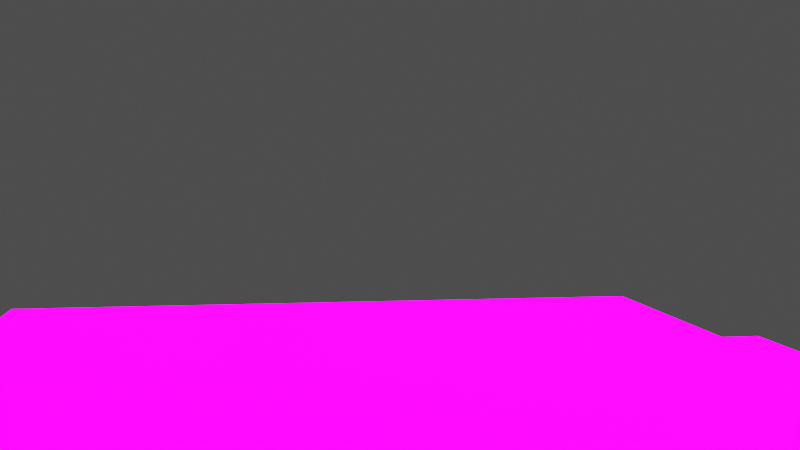 # Source: RY_PlayerRigBlend2.blend  (saved by Blender 4.3.34; exported with 4.5.12 LTS)
import bpy
from mathutils import Matrix  # noqa: F401  (used for matrix-valued properties, if any)

bpy.ops.wm.read_factory_settings(use_empty=True)
scene = bpy.context.scene
scene.name = 'Scene'

# ---- collections
col_new_stuff = bpy.data.collections.new('new stuff'); scene.collection.children.link(col_new_stuff)
col_old = bpy.data.collections.new('old'); scene.collection.children.link(col_old)

# ---- images (referenced by path relative to the original .blend; pixels are not part of the script)
import os
ASSET_DIR = os.environ.get("B2B_ASSET_DIR", "")  # directory of the original .blend (textures are referenced by path, not embedded)
HERE = os.path.dirname(os.path.abspath(__file__))  # packed textures are extracted next to this script under _unpacked/

def load_image(name, relpath, width, height, colorspace="sRGB"):
    """Load a texture the original file referenced (path relative to the .blend, or extracted next to this script)."""
    p = next((c for c in (os.path.join(HERE, relpath), os.path.join(ASSET_DIR, relpath)) if relpath and os.path.exists(c)), "")
    if p:
        img = bpy.data.images.load(p, check_existing=True)
        img.name = name
    else:  # same state as the original file: an image datablock whose file is absent (Cycles renders it pink)
        img = bpy.data.images.new(name, width, height)
        img.source = "FILE"
        img.filepath = "//" + (relpath or name)
    img.colorspace_settings.name = colorspace
    return img
img_city_exr_001 = load_image('city.exr.001', 'city.exr', 1024, 1024, 'Linear Rec.709')
img_courtyard_exr_001 = load_image('courtyard.exr.001', 'courtyard.exr', 1024, 1024, 'Linear Rec.709')
img_forest_exr_001 = load_image('forest.exr.001', 'forest.exr', 1024, 1024, 'Linear Rec.709')
img_interior_exr_001 = load_image('interior.exr.001', 'interior.exr', 1024, 1024, 'Linear Rec.709')
img_night_exr_001 = load_image('night.exr.001', 'night.exr', 1024, 1024, 'Linear Rec.709')
img_studio_exr_001 = load_image('studio.exr.001', 'studio.exr', 1024, 1024, 'Linear Rec.709')
img_sunrise_exr_001 = load_image('sunrise.exr.001', 'sunrise.exr', 1024, 1024, 'Linear Rec.709')
img_sunset_exr_001 = load_image('sunset.exr.001', 'sunset.exr', 1024, 1024, 'Linear Rec.709')
img_xavier_arm_png = load_image('Xavier-arm.png', 'Xavier-arm.png', 1024, 1024, 'sRGB')
img_xavier_body_png = load_image('Xavier-body.png', 'Xavier-body.png', 1024, 1024, 'sRGB')
img_xavier_head_png = load_image('Xavier-head.png', 'Xavier-head.png', 1024, 1024, 'sRGB')
img_blueryan_arm_png = load_image('blueRyan-arm.png', 'blueRyan-arm.png', 1024, 1024, 'sRGB')
img_blueryan_body_png = load_image('blueRyan-body.png', 'blueRyan-body.png', 1024, 1024, 'sRGB')
img_blueryan_head_png = load_image('blueRyan-head.png', 'blueRyan-head.png', 1024, 1024, 'sRGB')
img_cameron_arm_png = load_image('Cameron-arm.png', 'Cameron-arm.png', 1024, 1024, 'sRGB')
img_cameron_body_png = load_image('Cameron-body.png', 'Cameron-body.png', 1024, 1024, 'sRGB')
img_cameron_head_png = load_image('Cameron-head.png', 'Cameron-head.png', 1024, 1024, 'sRGB')
img_cameron_leg_left_png = load_image('Cameron-leg-left.png', 'Cameron-leg-left.png', 1024, 1024, 'sRGB')
img_cameron_leg_right_png = load_image('Cameron-leg-right.png', 'Cameron-leg-right.png', 1024, 1024, 'sRGB')
img_edgar_arm_png = load_image('edgar-arm.png', 'edgar-arm.png', 1024, 1024, 'sRGB')
img_edgar_body_png = load_image('edgar-body.png', 'edgar-body.png', 1024, 1024, 'sRGB')
img_edgar_head_png = load_image('edgar-head.png', 'edgar-head.png', 1024, 1024, 'sRGB')
img_jonathan_arm_png = load_image('Jonathan-arm.png', 'Jonathan-arm.png', 1024, 1024, 'sRGB')
img_jonathan_body_png = load_image('Jonathan-body.png', 'Jonathan-body.png', 1024, 1024, 'sRGB')
img_jonathan_head_png = load_image('Jonathan-head.png', 'Jonathan-head.png', 1024, 1024, 'sRGB')
img_luke_arm_png = load_image('Luke-arm.png', 'Luke-arm.png', 1024, 1024, 'sRGB')
img_luke_body_png = load_image('Luke-body.png', 'Luke-body.png', 1024, 1024, 'sRGB')
img_luke_head_png = load_image('Luke-head.png', 'Luke-head.png', 1024, 1024, 'sRGB')
img_redryan_arm_png = load_image('RedRyan-arm.png', 'RedRyan-arm.png', 1024, 1024, 'sRGB')
img_redryan_body_png = load_image('RedRyan-body.png', 'RedRyan-body.png', 1024, 1024, 'sRGB')
img_redryan_head_png = load_image('RedRyan-head.png', 'RedRyan-head.png', 1024, 1024, 'sRGB')
img_redryan_hand_png = load_image('RedRyan-Hand.png', 'RedRyan-Hand.png', 1024, 1024, 'sRGB')

# ---- materials (node trees are filled in below, after node groups)
mat_player_arm = bpy.data.materials.new('Player_Arm')
mat_player_body = bpy.data.materials.new('Player_Body')
mat_player_head = bpy.data.materials.new('Player_Head')
mat_blueryan_arm = bpy.data.materials.new('blueRyan-arm')
mat_blueryan_body = bpy.data.materials.new('blueRyan-body')
mat_blueryan_head = bpy.data.materials.new('blueRyan-head')
mat_cameron_arm = bpy.data.materials.new('Cameron-arm')
mat_cameron_body = bpy.data.materials.new('Cameron-body')
mat_cameron_head = bpy.data.materials.new('Cameron-head')
mat_cameron_leg_left = bpy.data.materials.new('Cameron-leg-left')
mat_cameron_leg_right = bpy.data.materials.new('Cameron-leg-right')
mat_edgar_arm = bpy.data.materials.new('edgar-arm')
mat_edgar_body = bpy.data.materials.new('edgar-body')
mat_edgar_head = bpy.data.materials.new('edgar-head')
mat_jonathan_arm = bpy.data.materials.new('Jonathan-arm')
mat_jonathan_body = bpy.data.materials.new('Jonathan-body')
mat_jonathan_head = bpy.data.materials.new('Jonathan-head')
mat_luke_arm = bpy.data.materials.new('Luke-arm')
mat_luke_body = bpy.data.materials.new('Luke-body')
mat_luke_head = bpy.data.materials.new('Luke-head')
mat_redryan_arm = bpy.data.materials.new('RedRyan-arm')
mat_redryan_body = bpy.data.materials.new('RedRyan-body')
mat_redryan_head = bpy.data.materials.new('RedRyan-head')
mat_arm = bpy.data.materials.new('arm')
mat_face = bpy.data.materials.new('face')
mat_torso = bpy.data.materials.new('torso')

# ---- node groups
ng_changeworldshader = bpy.data.node_groups.new('ChangeWorldShader', 'ShaderNodeTree')
_s = ng_changeworldshader.interface.new_socket(name='Background', in_out='OUTPUT', socket_type='NodeSocketShader')
_s = ng_changeworldshader.interface.new_socket(name='TextureSwapLvls', in_out='INPUT', socket_type='NodeSocketVector')
_s.min_value = 0.0
_s.max_value = 1.0
_s = ng_changeworldshader.interface.new_socket(name='Vector', in_out='INPUT', socket_type='NodeSocketVector')
_s.hide_value = True
_s = ng_changeworldshader.interface.new_socket(name='UseEnvironment', in_out='INPUT', socket_type='NodeSocketFloat')
_s.subtype = 'FACTOR'
_s.min_value = 0.0
_s.max_value = 1.1
_s = ng_changeworldshader.interface.new_socket(name='BackgroundColour', in_out='INPUT', socket_type='NodeSocketColor')
_s = ng_changeworldshader.interface.new_socket(name='Strength', in_out='INPUT', socket_type='NodeSocketFloat')
_s.default_value = 1.0
_s.min_value = 0.0
_s.max_value = 1e+06
_s = ng_changeworldshader.interface.new_socket(name='UseDiffuse', in_out='INPUT', socket_type='NodeSocketFloat')
_s.default_value = 1.0
_s.min_value = 0.0
_s.max_value = 1.0
_N = ng_changeworldshader.nodes; _L = ng_changeworldshader.links
n0 = _N.new('ShaderNodeTexEnvironment'); n0.name = 'Environment Texture.008'; n0.location = (-400, 440)
n0.hide = True
n0.image = img_city_exr_001
n1 = _N.new('ShaderNodeTexEnvironment'); n1.name = 'Environment Texture.009'; n1.location = (-400, 400)
n1.hide = True
n1.image = img_courtyard_exr_001
n2 = _N.new('ShaderNodeTexEnvironment'); n2.name = 'Environment Texture.010'; n2.location = (-400, 360)
n2.hide = True
n2.image = img_forest_exr_001
n3 = _N.new('ShaderNodeTexEnvironment'); n3.name = 'Environment Texture.011'; n3.location = (-400, 320)
n3.hide = True
n3.image = img_interior_exr_001
n4 = _N.new('ShaderNodeTexEnvironment'); n4.name = 'Environment Texture.012'; n4.location = (-400, 280)
n4.hide = True
n4.image = img_night_exr_001
n5 = _N.new('ShaderNodeTexEnvironment'); n5.name = 'Environment Texture.013'; n5.location = (-400, 240)
n5.hide = True
n5.image = img_studio_exr_001
n6 = _N.new('ShaderNodeTexEnvironment'); n6.name = 'Environment Texture.014'; n6.location = (-400, 200)
n6.hide = True
n6.image = img_sunrise_exr_001
n7 = _N.new('ShaderNodeTexEnvironment'); n7.name = 'Environment Texture.015'; n7.location = (-400, 160)
n7.hide = True
n7.image = img_sunset_exr_001
n8 = _N.new('NodeGroupInput'); n8.name = 'Group Input'; n8.location = (-720, 380)
n9 = _N.new('ShaderNodeBackground'); n9.name = 'Background.008'; n9.location = (1000, 300)
n10 = _N.new('NodeReroute'); n10.name = 'Reroute'; n10.location = (-400, 80)
n10.width = 10
n10.socket_idname = 'NodeSocketFloat'
n11 = _N.new('NodeReroute'); n11.name = 'Reroute.004'; n11.location = (360, 80)
n11.width = 10
n11.socket_idname = 'NodeSocketFloat'
n12 = _N.new('NodeReroute'); n12.name = 'Reroute.010'; n12.location = (-480, 280)
n12.width = 10
n12.socket_idname = 'NodeSocketVector'
n13 = _N.new('ShaderNodeMix'); n13.name = 'Mix'; n13.location = (-20, 420)
n13.hide = True
n13.data_type = 'RGBA'
n14 = _N.new('ShaderNodeMix'); n14.name = 'Mix.001'; n14.location = (-20, 340)
n14.hide = True
n14.data_type = 'RGBA'
n15 = _N.new('ShaderNodeMix'); n15.name = 'Mix.002'; n15.location = (220, 380)
n15.hide = True
n15.data_type = 'RGBA'
n16 = _N.new('ShaderNodeMix'); n16.name = 'Mix.004'; n16.location = (-20, 180)
n16.hide = True
n16.data_type = 'RGBA'
n17 = _N.new('ShaderNodeMix'); n17.name = 'Mix.005'; n17.location = (220, 220)
n17.hide = True
n17.data_type = 'RGBA'
n18 = _N.new('ShaderNodeMix'); n18.name = 'Mix.006'; n18.location = (420, 300)
n18.hide = True
n18.data_type = 'RGBA'
n19 = _N.new('ShaderNodeMix'); n19.name = 'Mix.003'; n19.location = (-20, 260)
n19.hide = True
n19.data_type = 'RGBA'
n20 = _N.new('NodeGroupOutput'); n20.name = 'Group Output'; n20.location = (1180, 300)
n21 = _N.new('NodeReroute'); n21.name = 'Reroute.018'; n21.location = (120, 480)
n21.width = 10
n21.socket_idname = 'NodeSocketFloat'
n22 = _N.new('NodeReroute'); n22.name = 'Reroute.021'; n22.location = (360, 500)
n22.width = 10
n22.socket_idname = 'NodeSocketFloat'
n23 = _N.new('NodeReroute'); n23.name = 'Reroute.022'; n23.location = (-160, 460)
n23.width = 10
n23.socket_idname = 'NodeSocketFloat'
n24 = _N.new('NodeReroute'); n24.name = 'Reroute.025'; n24.location = (160, 300)
n24.width = 10
n24.socket_idname = 'NodeSocketFloat'
n25 = _N.new('NodeReroute'); n25.name = 'Reroute.026'; n25.location = (-100, 300)
n25.width = 10
n25.socket_idname = 'NodeSocketFloat'
n26 = _N.new('NodeReroute'); n26.name = 'Reroute.005'; n26.location = (-400, 100)
n26.width = 10
n27 = _N.new('NodeReroute'); n27.name = 'Reroute.014'; n27.location = (360, 100)
n27.width = 10
n28 = _N.new('ShaderNodeMath'); n28.name = 'Math'; n28.location = (440, 260)
n28.hide = True
n28.operation = 'GREATER_THAN'
n28.inputs[1].default_value = 1.0
n29 = _N.new('NodeReroute'); n29.name = 'Reroute.016'; n29.location = (-400, 120)
n29.width = 10
n29.socket_idname = 'NodeSocketFloatFactor'
n30 = _N.new('NodeReroute'); n30.name = 'Reroute.017'; n30.location = (360, 120)
n30.width = 10
n30.socket_idname = 'NodeSocketFloatFactor'
n31 = _N.new('ShaderNodeMix'); n31.name = 'Mix.008'; n31.location = (820, 260)
n31.label = 'useHDRIorRGB'
n31.hide = True
n31.data_type = 'RGBA'
n32 = _N.new('ShaderNodeLightPath'); n32.name = 'Light Path.001'; n32.location = (440, 220)
n32.hide = True
n33 = _N.new('ShaderNodeMix'); n33.name = 'Mix.009'; n33.location = (640, 220)
n33.hide = True
n33.data_type = 'RGBA'
n34 = _N.new('ShaderNodeSeparateXYZ'); n34.name = 'Separate XYZ'; n34.location = (-400, 500)
n34.hide = True
_L.new(n12.outputs[0], n0.inputs[0])
_L.new(n12.outputs[0], n2.inputs[0])
_L.new(n12.outputs[0], n4.inputs[0])
_L.new(n12.outputs[0], n5.inputs[0])
_L.new(n12.outputs[0], n6.inputs[0])
_L.new(n12.outputs[0], n7.inputs[0])
_L.new(n10.outputs[0], n11.inputs[0])
_L.new(n8.outputs[4], n10.inputs[0])
_L.new(n8.outputs[1], n12.inputs[0])
_L.new(n12.outputs[0], n1.inputs[0])
_L.new(n12.outputs[0], n3.inputs[0])
_L.new(n9.outputs[0], n20.inputs[0])
_L.new(n0.outputs[0], n13.inputs[6])
_L.new(n1.outputs[0], n13.inputs[7])
_L.new(n2.outputs[0], n14.inputs[6])
_L.new(n3.outputs[0], n14.inputs[7])
_L.new(n4.outputs[0], n19.inputs[6])
_L.new(n5.outputs[0], n19.inputs[7])
_L.new(n6.outputs[0], n16.inputs[6])
_L.new(n7.outputs[0], n16.inputs[7])
_L.new(n13.outputs[2], n15.inputs[6])
_L.new(n14.outputs[2], n15.inputs[7])
_L.new(n19.outputs[2], n17.inputs[6])
_L.new(n16.outputs[2], n17.inputs[7])
_L.new(n15.outputs[2], n18.inputs[6])
_L.new(n17.outputs[2], n18.inputs[7])
_L.new(n22.outputs[0], n18.inputs[0])
_L.new(n21.outputs[0], n24.inputs[0])
_L.new(n23.outputs[0], n25.inputs[0])
_L.new(n25.outputs[0], n13.inputs[0])
_L.new(n25.outputs[0], n14.inputs[0])
_L.new(n25.outputs[0], n19.inputs[0])
_L.new(n25.outputs[0], n16.inputs[0])
_L.new(n24.outputs[0], n15.inputs[0])
_L.new(n24.outputs[0], n17.inputs[0])
_L.new(n8.outputs[3], n26.inputs[0])
_L.new(n26.outputs[0], n27.inputs[0])
_L.new(n8.outputs[2], n29.inputs[0])
_L.new(n30.outputs[0], n28.inputs[0])
_L.new(n29.outputs[0], n30.inputs[0])
_L.new(n28.outputs[0], n31.inputs[0])
_L.new(n18.outputs[2], n31.inputs[6])
_L.new(n32.outputs[0], n33.inputs[0])
_L.new(n33.outputs[2], n31.inputs[7])
_L.new(n31.outputs[2], n9.inputs[0])
_L.new(n11.outputs[0], n9.inputs[1])
_L.new(n18.outputs[2], n33.inputs[6])
_L.new(n27.outputs[0], n33.inputs[7])
_L.new(n34.outputs[2], n23.inputs[0])
_L.new(n34.outputs[1], n21.inputs[0])
_L.new(n34.outputs[0], n22.inputs[0])
_L.new(n8.outputs[0], n34.inputs[0])
n20.is_active_output = True

# ---- material node trees
mat_player_arm.use_nodes = True; mat_player_arm.node_tree.nodes.clear()
_N = mat_player_arm.node_tree.nodes; _L = mat_player_arm.node_tree.links
n0 = _N.new('ShaderNodeOutputMaterial'); n0.name = 'Material Output'; n0.location = (300, 300)
n1 = _N.new('ShaderNodeTexImage'); n1.name = 'Image Texture'; n1.location = (-200, 300)
n1.image = img_xavier_arm_png
n1.interpolation = 'Closest'
n1.extension = 'CLIP'
n2 = _N.new('ShaderNodeBsdfPrincipled'); n2.name = 'Principled BSDF'; n2.location = (0, 300)
_L.new(n1.outputs[0], n2.inputs[0])
_L.new(n1.outputs[1], n2.inputs[4])
_L.new(n2.outputs[0], n0.inputs[0])
n0.is_active_output = True
mat_player_body.use_nodes = True; mat_player_body.node_tree.nodes.clear()
_N = mat_player_body.node_tree.nodes; _L = mat_player_body.node_tree.links
n0 = _N.new('ShaderNodeOutputMaterial'); n0.name = 'Material Output'; n0.location = (300, 300)
n1 = _N.new('ShaderNodeTexImage'); n1.name = 'Image Texture'; n1.location = (-200, 300)
n1.image = img_xavier_body_png
n1.interpolation = 'Closest'
n1.extension = 'CLIP'
n2 = _N.new('ShaderNodeBsdfPrincipled'); n2.name = 'Principled BSDF'; n2.location = (0, 300)
_L.new(n1.outputs[0], n2.inputs[0])
_L.new(n1.outputs[1], n2.inputs[4])
_L.new(n2.outputs[0], n0.inputs[0])
n0.is_active_output = True
mat_player_head.use_nodes = True; mat_player_head.node_tree.nodes.clear()
_N = mat_player_head.node_tree.nodes; _L = mat_player_head.node_tree.links
n0 = _N.new('ShaderNodeOutputMaterial'); n0.name = 'Material Output'; n0.location = (323, 300)
n1 = _N.new('ShaderNodeTexImage'); n1.name = 'Image Texture'; n1.location = (-200, 300)
n1.image = img_xavier_head_png
n1.interpolation = 'Closest'
n1.extension = 'CLIP'
n2 = _N.new('ShaderNodeBsdfPrincipled'); n2.name = 'Principled BSDF'; n2.location = (0, 300)
_L.new(n1.outputs[0], n2.inputs[0])
_L.new(n1.outputs[1], n2.inputs[4])
_L.new(n2.outputs[0], n0.inputs[0])
n0.is_active_output = True
mat_blueryan_arm.use_nodes = True; mat_blueryan_arm.node_tree.nodes.clear()
_N = mat_blueryan_arm.node_tree.nodes; _L = mat_blueryan_arm.node_tree.links
n0 = _N.new('ShaderNodeOutputMaterial'); n0.name = 'Material Output'; n0.location = (323, 300)
n1 = _N.new('ShaderNodeTexImage'); n1.name = 'Image Texture'; n1.location = (-257, 300)
n1.image = img_blueryan_arm_png
n1.interpolation = 'Closest'
n1.extension = 'CLIP'
n2 = _N.new('ShaderNodeBsdfPrincipled'); n2.name = 'Principled BSDF'; n2.location = (33, 300)
_L.new(n1.outputs[0], n2.inputs[0])
_L.new(n1.outputs[1], n2.inputs[4])
_L.new(n2.outputs[0], n0.inputs[0])
n0.is_active_output = True
mat_blueryan_body.use_nodes = True; mat_blueryan_body.node_tree.nodes.clear()
_N = mat_blueryan_body.node_tree.nodes; _L = mat_blueryan_body.node_tree.links
n0 = _N.new('ShaderNodeOutputMaterial'); n0.name = 'Material Output'; n0.location = (300, 300)
n1 = _N.new('ShaderNodeTexImage'); n1.name = 'Image Texture'; n1.location = (-200, 300)
n1.image = img_blueryan_body_png
n1.interpolation = 'Closest'
n1.extension = 'CLIP'
n2 = _N.new('ShaderNodeBsdfPrincipled'); n2.name = 'Principled BSDF'; n2.location = (0, 300)
_L.new(n1.outputs[0], n2.inputs[0])
_L.new(n1.outputs[1], n2.inputs[4])
_L.new(n2.outputs[0], n0.inputs[0])
n0.is_active_output = True
mat_blueryan_head.use_nodes = True; mat_blueryan_head.node_tree.nodes.clear()
_N = mat_blueryan_head.node_tree.nodes; _L = mat_blueryan_head.node_tree.links
n0 = _N.new('ShaderNodeOutputMaterial'); n0.name = 'Material Output'; n0.location = (323, 300)
n1 = _N.new('ShaderNodeTexImage'); n1.name = 'Image Texture'; n1.location = (-200, 300)
n1.image = img_blueryan_head_png
n1.interpolation = 'Closest'
n1.extension = 'CLIP'
n2 = _N.new('ShaderNodeBsdfPrincipled'); n2.name = 'Principled BSDF'; n2.location = (0, 300)
_L.new(n1.outputs[0], n2.inputs[0])
_L.new(n1.outputs[1], n2.inputs[4])
_L.new(n2.outputs[0], n0.inputs[0])
n0.is_active_output = True
mat_cameron_arm.use_nodes = True; mat_cameron_arm.node_tree.nodes.clear()
_N = mat_cameron_arm.node_tree.nodes; _L = mat_cameron_arm.node_tree.links
n0 = _N.new('ShaderNodeOutputMaterial'); n0.name = 'Material Output'; n0.location = (300, 300)
n1 = _N.new('ShaderNodeTexImage'); n1.name = 'Image Texture'; n1.location = (-200, 300)
n1.image = img_cameron_arm_png
n1.interpolation = 'Closest'
n1.extension = 'CLIP'
n2 = _N.new('ShaderNodeBsdfPrincipled'); n2.name = 'Principled BSDF'; n2.location = (0, 300)
_L.new(n1.outputs[0], n2.inputs[0])
_L.new(n1.outputs[1], n2.inputs[4])
_L.new(n2.outputs[0], n0.inputs[0])
n0.is_active_output = True
mat_cameron_body.use_nodes = True; mat_cameron_body.node_tree.nodes.clear()
_N = mat_cameron_body.node_tree.nodes; _L = mat_cameron_body.node_tree.links
n0 = _N.new('ShaderNodeOutputMaterial'); n0.name = 'Material Output'; n0.location = (323, 300)
n1 = _N.new('ShaderNodeTexImage'); n1.name = 'Image Texture'; n1.location = (-257, 300)
n1.image = img_cameron_body_png
n1.interpolation = 'Closest'
n1.extension = 'CLIP'
n2 = _N.new('ShaderNodeBsdfPrincipled'); n2.name = 'Principled BSDF'; n2.location = (33, 300)
_L.new(n1.outputs[0], n2.inputs[0])
_L.new(n1.outputs[1], n2.inputs[4])
_L.new(n2.outputs[0], n0.inputs[0])
n0.is_active_output = True
mat_cameron_head.use_nodes = True; mat_cameron_head.node_tree.nodes.clear()
_N = mat_cameron_head.node_tree.nodes; _L = mat_cameron_head.node_tree.links
n0 = _N.new('ShaderNodeOutputMaterial'); n0.name = 'Material Output'; n0.location = (300, 300)
n1 = _N.new('ShaderNodeTexImage'); n1.name = 'Image Texture'; n1.location = (-200, 300)
n1.image = img_cameron_head_png
n1.interpolation = 'Closest'
n1.extension = 'CLIP'
n2 = _N.new('ShaderNodeBsdfPrincipled'); n2.name = 'Principled BSDF'; n2.location = (0, 300)
_L.new(n1.outputs[0], n2.inputs[0])
_L.new(n1.outputs[1], n2.inputs[4])
_L.new(n2.outputs[0], n0.inputs[0])
n0.is_active_output = True
mat_cameron_leg_left.use_nodes = True; mat_cameron_leg_left.node_tree.nodes.clear()
_N = mat_cameron_leg_left.node_tree.nodes; _L = mat_cameron_leg_left.node_tree.links
n0 = _N.new('ShaderNodeOutputMaterial'); n0.name = 'Material Output'; n0.location = (300, 300)
n1 = _N.new('ShaderNodeTexImage'); n1.name = 'Image Texture'; n1.location = (-200, 300)
n1.image = img_cameron_leg_left_png
n1.interpolation = 'Closest'
n1.extension = 'CLIP'
n2 = _N.new('ShaderNodeBsdfPrincipled'); n2.name = 'Principled BSDF'; n2.location = (0, 300)
_L.new(n1.outputs[0], n2.inputs[0])
_L.new(n1.outputs[1], n2.inputs[4])
_L.new(n2.outputs[0], n0.inputs[0])
n0.is_active_output = True
mat_cameron_leg_right.use_nodes = True; mat_cameron_leg_right.node_tree.nodes.clear()
_N = mat_cameron_leg_right.node_tree.nodes; _L = mat_cameron_leg_right.node_tree.links
n0 = _N.new('ShaderNodeOutputMaterial'); n0.name = 'Material Output'; n0.location = (300, 300)
n1 = _N.new('ShaderNodeTexImage'); n1.name = 'Image Texture'; n1.location = (-200, 300)
n1.image = img_cameron_leg_right_png
n1.interpolation = 'Closest'
n1.extension = 'CLIP'
n2 = _N.new('ShaderNodeBsdfPrincipled'); n2.name = 'Principled BSDF'; n2.location = (0, 300)
_L.new(n1.outputs[0], n2.inputs[0])
_L.new(n1.outputs[1], n2.inputs[4])
_L.new(n2.outputs[0], n0.inputs[0])
n0.is_active_output = True
mat_edgar_arm.use_nodes = True; mat_edgar_arm.node_tree.nodes.clear()
_N = mat_edgar_arm.node_tree.nodes; _L = mat_edgar_arm.node_tree.links
n0 = _N.new('ShaderNodeOutputMaterial'); n0.name = 'Material Output'; n0.location = (300, 300)
n1 = _N.new('ShaderNodeTexImage'); n1.name = 'Image Texture'; n1.location = (-200, 300)
n1.image = img_edgar_arm_png
n1.interpolation = 'Closest'
n1.extension = 'CLIP'
n2 = _N.new('ShaderNodeBsdfPrincipled'); n2.name = 'Principled BSDF'; n2.location = (0, 300)
_L.new(n1.outputs[0], n2.inputs[0])
_L.new(n1.outputs[1], n2.inputs[4])
_L.new(n2.outputs[0], n0.inputs[0])
n0.is_active_output = True
mat_edgar_body.use_nodes = True; mat_edgar_body.node_tree.nodes.clear()
_N = mat_edgar_body.node_tree.nodes; _L = mat_edgar_body.node_tree.links
n0 = _N.new('ShaderNodeOutputMaterial'); n0.name = 'Material Output'; n0.location = (300, 300)
n1 = _N.new('ShaderNodeTexImage'); n1.name = 'Image Texture'; n1.location = (-200, 300)
n1.image = img_edgar_body_png
n1.interpolation = 'Closest'
n1.extension = 'CLIP'
n2 = _N.new('ShaderNodeBsdfPrincipled'); n2.name = 'Principled BSDF'; n2.location = (0, 300)
_L.new(n1.outputs[0], n2.inputs[0])
_L.new(n1.outputs[1], n2.inputs[4])
_L.new(n2.outputs[0], n0.inputs[0])
n0.is_active_output = True
mat_edgar_head.use_nodes = True; mat_edgar_head.node_tree.nodes.clear()
_N = mat_edgar_head.node_tree.nodes; _L = mat_edgar_head.node_tree.links
n0 = _N.new('ShaderNodeOutputMaterial'); n0.name = 'Material Output'; n0.location = (263, 300)
n1 = _N.new('ShaderNodeTexImage'); n1.name = 'Image Texture'; n1.location = (-200, 300)
n1.image = img_edgar_head_png
n1.interpolation = 'Closest'
n1.extension = 'CLIP'
n2 = _N.new('ShaderNodeBsdfPrincipled'); n2.name = 'Principled BSDF'; n2.location = (0, 300)
_L.new(n1.outputs[0], n2.inputs[0])
_L.new(n1.outputs[1], n2.inputs[4])
_L.new(n2.outputs[0], n0.inputs[0])
n0.is_active_output = True
mat_jonathan_arm.use_nodes = True; mat_jonathan_arm.node_tree.nodes.clear()
_N = mat_jonathan_arm.node_tree.nodes; _L = mat_jonathan_arm.node_tree.links
n0 = _N.new('ShaderNodeOutputMaterial'); n0.name = 'Material Output'; n0.location = (300, 300)
n1 = _N.new('ShaderNodeTexImage'); n1.name = 'Image Texture'; n1.location = (-200, 300)
n1.image = img_jonathan_arm_png
n1.interpolation = 'Closest'
n1.extension = 'CLIP'
n2 = _N.new('ShaderNodeBsdfPrincipled'); n2.name = 'Principled BSDF'; n2.location = (0, 300)
_L.new(n1.outputs[0], n2.inputs[0])
_L.new(n1.outputs[1], n2.inputs[4])
_L.new(n2.outputs[0], n0.inputs[0])
n0.is_active_output = True
mat_jonathan_body.use_nodes = True; mat_jonathan_body.node_tree.nodes.clear()
_N = mat_jonathan_body.node_tree.nodes; _L = mat_jonathan_body.node_tree.links
n0 = _N.new('ShaderNodeOutputMaterial'); n0.name = 'Material Output'; n0.location = (300, 300)
n1 = _N.new('ShaderNodeTexImage'); n1.name = 'Image Texture'; n1.location = (-200, 300)
n1.image = img_jonathan_body_png
n1.interpolation = 'Closest'
n1.extension = 'CLIP'
n2 = _N.new('ShaderNodeBsdfPrincipled'); n2.name = 'Principled BSDF'; n2.location = (0, 300)
_L.new(n1.outputs[0], n2.inputs[0])
_L.new(n1.outputs[1], n2.inputs[4])
_L.new(n2.outputs[0], n0.inputs[0])
n0.is_active_output = True
mat_jonathan_head.use_nodes = True; mat_jonathan_head.node_tree.nodes.clear()
_N = mat_jonathan_head.node_tree.nodes; _L = mat_jonathan_head.node_tree.links
n0 = _N.new('ShaderNodeOutputMaterial'); n0.name = 'Material Output'; n0.location = (323, 300)
n1 = _N.new('ShaderNodeTexImage'); n1.name = 'Image Texture'; n1.location = (-200, 300)
n1.image = img_jonathan_head_png
n1.interpolation = 'Closest'
n1.extension = 'CLIP'
n2 = _N.new('ShaderNodeBsdfPrincipled'); n2.name = 'Principled BSDF'; n2.location = (0, 300)
_L.new(n1.outputs[0], n2.inputs[0])
_L.new(n1.outputs[1], n2.inputs[4])
_L.new(n2.outputs[0], n0.inputs[0])
n0.is_active_output = True
mat_luke_arm.use_nodes = True; mat_luke_arm.node_tree.nodes.clear()
_N = mat_luke_arm.node_tree.nodes; _L = mat_luke_arm.node_tree.links
n0 = _N.new('ShaderNodeOutputMaterial'); n0.name = 'Material Output'; n0.location = (300, 300)
n1 = _N.new('ShaderNodeTexImage'); n1.name = 'Image Texture'; n1.location = (-200, 300)
n1.image = img_luke_arm_png
n1.interpolation = 'Closest'
n1.extension = 'CLIP'
n2 = _N.new('ShaderNodeBsdfPrincipled'); n2.name = 'Principled BSDF'; n2.location = (0, 300)
_L.new(n1.outputs[0], n2.inputs[0])
_L.new(n1.outputs[1], n2.inputs[4])
_L.new(n2.outputs[0], n0.inputs[0])
n0.is_active_output = True
mat_luke_body.use_nodes = True; mat_luke_body.node_tree.nodes.clear()
_N = mat_luke_body.node_tree.nodes; _L = mat_luke_body.node_tree.links
n0 = _N.new('ShaderNodeOutputMaterial'); n0.name = 'Material Output'; n0.location = (243, 280)
n1 = _N.new('ShaderNodeTexImage'); n1.name = 'Image Texture'; n1.location = (-337, 280)
n1.image = img_luke_body_png
n1.interpolation = 'Closest'
n1.extension = 'CLIP'
n2 = _N.new('ShaderNodeBsdfPrincipled'); n2.name = 'Principled BSDF'; n2.location = (-47, 280)
_L.new(n1.outputs[0], n2.inputs[0])
_L.new(n1.outputs[1], n2.inputs[4])
_L.new(n2.outputs[0], n0.inputs[0])
n0.is_active_output = True
mat_luke_head.use_nodes = True; mat_luke_head.node_tree.nodes.clear()
_N = mat_luke_head.node_tree.nodes; _L = mat_luke_head.node_tree.links
n0 = _N.new('ShaderNodeOutputMaterial'); n0.name = 'Material Output'; n0.location = (300, 300)
n1 = _N.new('ShaderNodeTexImage'); n1.name = 'Image Texture'; n1.location = (-200, 300)
n1.image = img_luke_head_png
n1.interpolation = 'Closest'
n1.extension = 'CLIP'
n2 = _N.new('ShaderNodeBsdfPrincipled'); n2.name = 'Principled BSDF'; n2.location = (0, 300)
_L.new(n1.outputs[0], n2.inputs[0])
_L.new(n1.outputs[1], n2.inputs[4])
_L.new(n2.outputs[0], n0.inputs[0])
n0.is_active_output = True
mat_redryan_arm.use_nodes = True; mat_redryan_arm.node_tree.nodes.clear()
_N = mat_redryan_arm.node_tree.nodes; _L = mat_redryan_arm.node_tree.links
n0 = _N.new('ShaderNodeOutputMaterial'); n0.name = 'Material Output'; n0.location = (323, 300)
n1 = _N.new('ShaderNodeTexImage'); n1.name = 'Image Texture'; n1.location = (-200, 300)
n1.image = img_redryan_arm_png
n1.interpolation = 'Closest'
n1.extension = 'CLIP'
n2 = _N.new('ShaderNodeBsdfPrincipled'); n2.name = 'Principled BSDF'; n2.location = (0, 300)
_L.new(n1.outputs[0], n2.inputs[0])
_L.new(n1.outputs[1], n2.inputs[4])
_L.new(n2.outputs[0], n0.inputs[0])
n0.is_active_output = True
mat_redryan_body.use_nodes = True; mat_redryan_body.node_tree.nodes.clear()
_N = mat_redryan_body.node_tree.nodes; _L = mat_redryan_body.node_tree.links
n0 = _N.new('ShaderNodeOutputMaterial'); n0.name = 'Material Output'; n0.location = (323, 300)
n1 = _N.new('ShaderNodeTexImage'); n1.name = 'Image Texture'; n1.location = (-200, 300)
n1.image = img_redryan_body_png
n1.interpolation = 'Closest'
n1.extension = 'CLIP'
n2 = _N.new('ShaderNodeBsdfPrincipled'); n2.name = 'Principled BSDF'; n2.location = (0, 300)
_L.new(n1.outputs[0], n2.inputs[0])
_L.new(n1.outputs[1], n2.inputs[4])
_L.new(n2.outputs[0], n0.inputs[0])
n0.is_active_output = True
mat_redryan_head.use_nodes = True; mat_redryan_head.node_tree.nodes.clear()
_N = mat_redryan_head.node_tree.nodes; _L = mat_redryan_head.node_tree.links
n0 = _N.new('ShaderNodeOutputMaterial'); n0.name = 'Material Output'; n0.location = (323, 300)
n1 = _N.new('ShaderNodeTexImage'); n1.name = 'Image Texture'; n1.location = (-200, 300)
n1.image = img_redryan_head_png
n1.interpolation = 'Closest'
n1.extension = 'CLIP'
n2 = _N.new('ShaderNodeBsdfPrincipled'); n2.name = 'Principled BSDF'; n2.location = (0, 300)
_L.new(n1.outputs[0], n2.inputs[0])
_L.new(n1.outputs[1], n2.inputs[4])
_L.new(n2.outputs[0], n0.inputs[0])
n0.is_active_output = True
mat_arm.use_nodes = True; mat_arm.node_tree.nodes.clear()
_N = mat_arm.node_tree.nodes; _L = mat_arm.node_tree.links
n0 = _N.new('ShaderNodeBsdfPrincipled'); n0.name = 'Principled BSDF'; n0.location = (10, 300)
n1 = _N.new('ShaderNodeOutputMaterial'); n1.name = 'Material Output'; n1.location = (300, 300)
n2 = _N.new('ShaderNodeTexImage'); n2.name = 'Image Texture'; n2.location = (-270, 260)
n2.image = img_redryan_hand_png
n2.interpolation = 'Closest'
n3 = _N.new('ShaderNodeMapping'); n3.name = 'Mapping'; n3.location = (-450, 260)
n4 = _N.new('ShaderNodeTexCoord'); n4.name = 'Texture Coordinate'; n4.location = (-630, 260)
_L.new(n0.outputs[0], n1.inputs[0])
_L.new(n2.outputs[0], n0.inputs[0])
_L.new(n3.outputs[0], n2.inputs[0])
_L.new(n4.outputs[2], n3.inputs[0])
_L.new(n2.outputs[1], n0.inputs[4])
n1.is_active_output = True
mat_face.use_nodes = True; mat_face.node_tree.nodes.clear()
_N = mat_face.node_tree.nodes; _L = mat_face.node_tree.links
n0 = _N.new('ShaderNodeBsdfPrincipled'); n0.name = 'Principled BSDF'; n0.location = (10, 300)
n1 = _N.new('ShaderNodeOutputMaterial'); n1.name = 'Material Output'; n1.location = (300, 300)
n2 = _N.new('ShaderNodeTexImage'); n2.name = 'Image Texture'; n2.location = (-270, 260)
n2.image = img_redryan_head_png
n2.interpolation = 'Closest'
n3 = _N.new('ShaderNodeMapping'); n3.name = 'Mapping'; n3.location = (-450, 260)
n4 = _N.new('ShaderNodeTexCoord'); n4.name = 'Texture Coordinate'; n4.location = (-630, 260)
_L.new(n0.outputs[0], n1.inputs[0])
_L.new(n2.outputs[0], n0.inputs[0])
_L.new(n3.outputs[0], n2.inputs[0])
_L.new(n4.outputs[2], n3.inputs[0])
_L.new(n2.outputs[1], n0.inputs[4])
n1.is_active_output = True
mat_torso.use_nodes = True; mat_torso.node_tree.nodes.clear()
_N = mat_torso.node_tree.nodes; _L = mat_torso.node_tree.links
n0 = _N.new('ShaderNodeBsdfPrincipled'); n0.name = 'Principled BSDF'; n0.location = (10, 300)
n1 = _N.new('ShaderNodeOutputMaterial'); n1.name = 'Material Output'; n1.location = (300, 300)
n2 = _N.new('ShaderNodeTexImage'); n2.name = 'Image Texture'; n2.location = (-270, 260)
n2.image = img_redryan_body_png
n2.interpolation = 'Closest'
n3 = _N.new('ShaderNodeMapping'); n3.name = 'Mapping'; n3.location = (-450, 260)
n4 = _N.new('ShaderNodeTexCoord'); n4.name = 'Texture Coordinate'; n4.location = (-630, 260)
_L.new(n0.outputs[0], n1.inputs[0])
_L.new(n2.outputs[0], n0.inputs[0])
_L.new(n3.outputs[0], n2.inputs[0])
_L.new(n4.outputs[2], n3.inputs[0])
_L.new(n2.outputs[1], n0.inputs[4])
n1.is_active_output = True

# ---- world
world_world = bpy.data.worlds.new('World'); scene.world = world_world
world_world.use_nodes = True; world_world.node_tree.nodes.clear()
_N = world_world.node_tree.nodes; _L = world_world.node_tree.links
n0 = _N.new('ShaderNodeGroup'); n0.name = 'Group'; n0.location = (391, -190)
n0.label = 'ChangeWorldShader'
n0.width = 230
n0.node_tree = ng_changeworldshader
n0.inputs[0].default_value = (0.0, 0.0, 0.0)
n0.inputs[2].default_value = 1.1
n0.inputs[5].default_value = 1.0
n1 = _N.new('ShaderNodeOutputWorld'); n1.name = 'World Output'; n1.location = (670, -170)
n2 = _N.new('ShaderNodeValue'); n2.name = 'Value'; n2.location = (50, -410)
n2.label = 'background brightness'
n2.width = 236
n2.outputs[0].default_value = 0.75
n3 = _N.new('ShaderNodeMapping'); n3.name = 'Mapping'; n3.location = (210, -30)
n4 = _N.new('ShaderNodeTexCoord'); n4.name = 'Texture Coordinate'; n4.location = (30, -50)
n5 = _N.new('ShaderNodeRGB'); n5.name = 'RGB'; n5.location = (30, -190)
n5.outputs[0].default_value = (0.1, 0.1, 0.1, 1.0)
n6 = _N.new('NodeReroute'); n6.name = 'Reroute'; n6.location = (210, -390)
n6.width = 16
n7 = _N.new('NodeFrame'); n7.name = 'Frame'; n7.location = (30, -40)
n7.width = 841
n8 = _N.new('NodeFrame'); n8.name = 'Frame.001'; n8.location = (30, -40)
n8.label = 'night = 100 // studio = 101'
n8.width = 962
n9 = _N.new('NodeFrame'); n9.name = 'Frame.002'; n9.location = (30, -40)
n9.label = 'forest = 010 // interior = 011'
n9.width = 1022
n10 = _N.new('NodeFrame'); n10.name = 'Frame.003'; n10.location = (-72, 510)
n10.label = 'city = 000 // courtyard = 001'
n10.width = 1083
n11 = _N.new('NodeFrame'); n11.name = 'Frame.004'; n11.location = (30, -40)
n11.label = 'sunrise = 110 // sunset = 111'
n11.width = 901
n0.parent = n7
n1.parent = n7
n2.parent = n7
n3.parent = n7
n4.parent = n7
n5.parent = n7
n6.parent = n7
n7.parent = n11
n8.parent = n9
n9.parent = n10
n11.parent = n8
_L.new(n3.outputs[0], n0.inputs[1])
_L.new(n0.outputs[0], n1.inputs[0])
_L.new(n2.outputs[0], n0.inputs[4])
_L.new(n4.outputs[0], n3.inputs[0])
_L.new(n5.outputs[0], n6.inputs[0])
_L.new(n6.outputs[0], n0.inputs[3])
n1.is_active_output = True
world_world.color = (0.25, 0.25, 0.25)
world_world.sun_shadow_maximum_resolution = 0.0001
world_world.sun_shadow_filter_radius = 0.0
world_world.use_sun_shadow_jitter = True
world_world.sun_shadow_jitter_overblur = 0.0

# ---- cameras
cam_camera = bpy.data.cameras.new('Camera')

# ---- meshes
me_player_arm_r = bpy.data.meshes.new('Player_Arm_R')
me_player_arm_r.from_pydata([(-0.5208, -0.01, -1.49e-08), (0.4792, -0.01, -1.49e-08), (-0.5208, -0.01, 1.0), (0.4792, -0.01, 1.0), (-0.1042, -0.01, 1.0), (-0.1042, -0.01, -1.49e-08), (-0.5208, -0.01, 0.25), (0.4792, -0.01, 0.25), (-0.1042, -0.01, 0.25), (-0.2292, -0.01, 1.0), (-0.2292, -0.01, -1.49e-08), (-0.2292, -0.01, 0.25), (-0.5208, -0.01, 0.08333), (-0.1042, -0.01, 0.08333), (0.4792, -0.01, 0.08333), (-0.2292, -0.01, 0.08333)], [], [(11, 9, 2, 6), (7, 3, 4, 8), (14, 7, 8, 13), (15, 11, 6, 12), (13, 8, 11, 15), (8, 4, 9, 11), (5, 13, 15, 10), (10, 15, 12, 0), (1, 14, 13, 5)])
_uv = me_player_arm_r.uv_layers.new(name='UVMap')
_uv.uv.foreach_set('vector', [0.2917, 0.25, 0.2917, 1.0, 0.0, 1.0, 0.0, 0.25, 1.0, 0.25, 1.0, 1.0, 0.4167, 1.0, 0.4167, 0.25, 1.0, 0.08333, 1.0, 0.25, 0.4167, 0.25, 0.4167, 0.08333, 0.2917, 0.08333, 0.2917, 0.25, 0.0, 0.25, 0.0, 0.08333, 0.4167, 0.08333, 0.4167, 0.25, 0.2917, 0.25, 0.2917, 0.08333, 0.4167, 0.25, 0.4167, 1.0, 0.2917, 1.0, 0.2917, 0.25, 0.4167, 0.0, 0.4167, 0.08333, 0.2917, 0.08333, 0.2917, 0.0, 0.2917, 0.0, 0.2917, 0.08333, 0.0, 0.08333, 0.0, 0.0, 1.0, 0.0, 1.0, 0.08333, 0.4167, 0.08333, 0.4167, 0.0])
me_player_arm_r.materials.append(mat_player_arm)
me_player_arm_r.update()
me_player_body = bpy.data.meshes.new('Player_Body')
me_player_body.from_pydata([(-0.5208, -2.186e-08, 1.0), (0.4792, -2.186e-08, 1.0), (-0.5208, 2.003e-08, 0.04167), (0.4792, 2.003e-08, 0.04167), (0.1875, -2.186e-08, 1.0), (0.1875, 2.003e-08, 0.04167), (-0.1875, -2.186e-08, 1.0), (-0.1875, 2.003e-08, 0.04167), (-0.5208, 7.281e-09, 0.3334), (0.4792, 7.281e-09, 0.3334), (0.1875, 7.281e-09, 0.3334), (-0.1875, 7.281e-09, 0.3334)], [], [(11, 6, 0, 8), (9, 1, 4, 10), (10, 4, 6, 11), (5, 10, 11, 7), (3, 9, 10, 5), (7, 11, 8, 2)])
_uv = me_player_body.uv_layers.new(name='UVMap')
_uv.uv.foreach_set('vector', [0.3333, 0.3334, 0.3333, 1.0, 0.0, 1.0, 0.0, 0.3334, 1.0, 0.3334, 1.0, 1.0, 0.7083, 1.0, 0.7083, 0.3334, 0.7083, 0.3334, 0.7083, 1.0, 0.3333, 1.0, 0.3333, 0.3334, 0.7083, 0.04167, 0.7083, 0.3334, 0.3333, 0.3334, 0.3333, 0.04167, 1.0, 0.04167, 1.0, 0.3334, 0.7083, 0.3334, 0.7083, 0.04167, 0.3333, 0.04167, 0.3333, 0.3334, 0.0, 0.3334, 0.0, 0.04167])
me_player_body.materials.append(mat_player_body)
me_player_body.update()
me_player_head_infront = bpy.data.meshes.new('Player_Head_InFront')
me_player_head_infront.from_pydata([(-0.5208, -0.02, -0.02), (0.4792, -0.02, -0.02), (-0.5208, -0.02, 0.98), (0.4792, -0.02, 0.98), (-0.2292, -0.02, 0.98), (-0.2292, -0.02, -0.02), (0.2292, -0.02, -0.02), (0.2292, -0.02, 0.98), (-0.5208, -0.02, 0.3133), (0.4792, -0.02, 0.3133), (-0.2292, -0.02, 0.3133), (0.2292, -0.02, 0.3133), (0.4792, -0.02, 0.8133), (-0.2292, -0.02, 0.8133), (0.2292, -0.02, 0.8133), (-0.5208, -0.02, 0.8133)], [], [(14, 12, 3, 7), (15, 13, 4, 2), (13, 14, 7, 4), (5, 6, 11, 10), (0, 5, 10, 8), (6, 1, 9, 11), (10, 11, 14, 13), (8, 10, 13, 15), (11, 9, 12, 14)])
_uv = me_player_head_infront.uv_layers.new(name='UVMap')
_uv.uv.foreach_set('vector', [0.75, 0.8333, 1.0, 0.8333, 1.0, 1.0, 0.75, 1.0, 0.0, 0.8333, 0.2917, 0.8333, 0.2917, 1.0, 0.0, 1.0, 0.2917, 0.8333, 0.75, 0.8333, 0.75, 1.0, 0.2917, 1.0, 0.2917, 0.0, 0.75, 0.0, 0.75, 0.3333, 0.2917, 0.3333, 0.0, 0.0, 0.2917, 0.0, 0.2917, 0.3333, 0.0, 0.3333, 0.75, 0.0, 1.0, 0.0, 1.0, 0.3333, 0.75, 0.3333, 0.2917, 0.3333, 0.75, 0.3333, 0.75, 0.8333, 0.2917, 0.8333, 0.0, 0.3333, 0.2917, 0.3333, 0.2917, 0.8333, 0.0, 0.8333, 0.75, 0.3333, 1.0, 0.3333, 1.0, 0.8333, 0.75, 0.8333])
me_player_head_infront.materials.append(mat_player_head)
me_player_head_infront.update()
me_player_leg_r = bpy.data.meshes.new('Player_Leg_R')
me_player_leg_r.from_pydata([(-0.5208, 0.02, 0.0), (-0.5208, 0.02, 0.07167), (-0.02083, 0.02, 0.0), (-0.02083, 0.02, 0.07167), (-0.1458, 0.02, 0.07167), (-0.1458, 0.02, 0.0), (-0.0625, 0.02, 0.0), (-0.0625, 0.02, 0.07167)], [], [(6, 2, 3, 7), (0, 5, 4, 1), (5, 6, 7, 4)])
_uv = me_player_leg_r.uv_layers.new(name='UVMap')
_uv.uv.foreach_set('vector', [0.4583, 0.0, 0.5, 0.0, 0.5, 0.04167, 0.4583, 0.04167, 0.0, 0.0, 0.375, 0.0, 0.375, 0.04167, 0.0, 0.04167, 0.375, 0.0, 0.4583, 0.0, 0.4583, 0.04167, 0.375, 0.04167])
me_player_leg_r.materials.append(mat_player_body)
me_player_leg_r.update()
me_player_leg_l = bpy.data.meshes.new('Player_Leg_L')
me_player_leg_l.from_pydata([(0.4792, 0.02, 0.0), (0.4792, 0.02, 0.07167), (-0.02083, 0.02, 0.0), (-0.02083, 0.02, 0.07167), (0.1458, 0.02, 0.0), (0.1458, 0.02, 0.07167), (0.0625, 0.02, 0.07167), (0.0625, 0.02, 0.0)], [], [(4, 0, 1, 5), (7, 4, 5, 6), (2, 7, 6, 3)])
_uv = me_player_leg_l.uv_layers.new(name='UVMap')
_uv.uv.foreach_set('vector', [0.6667, 0.0, 1.0, 0.0, 1.0, 0.04167, 0.6667, 0.04167, 0.5833, 0.0, 0.6667, 0.0, 0.6667, 0.04167, 0.5833, 0.04167, 0.5, 0.0, 0.5833, 0.0, 0.5833, 0.04167, 0.5, 0.04167])
me_player_leg_l.materials.append(mat_player_body)
me_player_leg_l.update()
me_player_arm_l = bpy.data.meshes.new('Player_Arm_L')
me_player_arm_l.from_pydata([(-0.1875, 0.01, 0.0), (0.8125, 0.01, 0.0), (-0.1875, 0.01, 1.0), (0.8125, 0.01, 1.0), (-0.1875, 0.01, 0.25), (0.8125, 0.01, 0.25), (0.2292, 0.01, 0.0), (0.2292, 0.01, 1.0), (0.2292, 0.01, 0.25), (0.1042, 0.01, 0.25), (0.1042, 0.01, 1.0), (0.1042, 0.01, 0.0), (-0.1875, 0.01, 0.08333), (0.8125, 0.01, 0.08333), (0.2292, 0.01, 0.08333), (0.1042, 0.01, 0.08333)], [], [(8, 5, 3, 7), (14, 13, 5, 8), (15, 14, 8, 9), (9, 8, 7, 10), (4, 9, 10, 2), (12, 15, 9, 4), (0, 11, 15, 12), (11, 6, 14, 15), (6, 1, 13, 14)])
_uv = me_player_arm_l.uv_layers.new(name='UVMap')
_uv.uv.foreach_set('vector', [0.4167, 0.25, 1.0, 0.25, 1.0, 1.0, 0.4167, 1.0, 0.4167, 0.08333, 1.0, 0.08333, 1.0, 0.25, 0.4167, 0.25, 0.2917, 0.08333, 0.4167, 0.08333, 0.4167, 0.25, 0.2917, 0.25, 0.2917, 0.25, 0.4167, 0.25, 0.4167, 1.0, 0.2917, 1.0, 0.0, 0.25, 0.2917, 0.25, 0.2917, 1.0, 0.0, 1.0, 0.0, 0.08333, 0.2917, 0.08333, 0.2917, 0.25, 0.0, 0.25, 0.0, 0.0, 0.2917, 0.0, 0.2917, 0.08333, 0.0, 0.08333, 0.2917, 0.0, 0.4167, 0.0, 0.4167, 0.08333, 0.2917, 0.08333, 0.4167, 0.0, 1.0, 0.0, 1.0, 0.08333, 0.4167, 0.08333])
me_player_arm_l.materials.append(mat_player_arm)
me_player_arm_l.update()
me_player_head_atback = bpy.data.meshes.new('Player_Head_AtBack')
me_player_head_atback.from_pydata([(-0.5208, 0.03, -0.02), (0.4792, 0.03, -0.02), (-0.5208, 0.03, 0.98), (0.4792, 0.03, 0.98), (-0.2292, 0.03, 0.98), (-0.2292, 0.03, -0.02), (0.2292, 0.03, -0.02), (0.2292, 0.03, 0.98), (-0.5208, 0.03, 0.3133), (0.4792, 0.03, 0.3133), (-0.2292, 0.03, 0.3133), (0.2292, 0.03, 0.3133), (0.4792, 0.03, 0.8133), (-0.2292, 0.03, 0.8133), (0.2292, 0.03, 0.8133), (-0.5208, 0.03, 0.8133)], [], [(14, 12, 3, 7), (15, 13, 4, 2), (13, 14, 7, 4), (5, 6, 11, 10), (0, 5, 10, 8), (6, 1, 9, 11), (10, 11, 14, 13), (8, 10, 13, 15), (11, 9, 12, 14)])
_uv = me_player_head_atback.uv_layers.new(name='UVMap')
_uv.uv.foreach_set('vector', [0.75, 0.8333, 1.0, 0.8333, 1.0, 1.0, 0.75, 1.0, 0.0, 0.8333, 0.2917, 0.8333, 0.2917, 1.0, 0.0, 1.0, 0.2917, 0.8333, 0.75, 0.8333, 0.75, 1.0, 0.2917, 1.0, 0.2917, 0.0, 0.75, 0.0, 0.75, 0.3333, 0.2917, 0.3333, 0.0, 0.0, 0.2917, 0.0, 0.2917, 0.3333, 0.0, 0.3333, 0.75, 0.0, 1.0, 0.0, 1.0, 0.3333, 0.75, 0.3333, 0.2917, 0.3333, 0.75, 0.3333, 0.75, 0.8333, 0.2917, 0.8333, 0.0, 0.3333, 0.2917, 0.3333, 0.2917, 0.8333, 0.0, 0.8333, 0.75, 0.3333, 1.0, 0.3333, 1.0, 0.8333, 0.75, 0.8333])
me_player_head_atback.materials.append(mat_player_head)
me_player_head_atback.update()
me_blueryan_arm = bpy.data.meshes.new('blueRyan-arm')
me_blueryan_arm.from_pydata([(-0.5, 2.186e-08, -0.5), (0.5, 2.186e-08, -0.5), (-0.5, -2.186e-08, 0.5), (0.5, -2.186e-08, 0.5)], [], [(0, 1, 3, 2)])
_uv = me_blueryan_arm.uv_layers.new(name='UVMap')
_uv.uv.foreach_set('vector', [0.0, 0.0, 1.0, 0.0, 1.0, 1.0, 0.0, 1.0])
me_blueryan_arm.materials.append(mat_blueryan_arm)
me_blueryan_arm.update()
me_blueryan_body = bpy.data.meshes.new('blueRyan-body')
me_blueryan_body.from_pydata([(-0.5, 2.186e-08, -0.5), (0.5, 2.186e-08, -0.5), (-0.5, -2.186e-08, 0.5), (0.5, -2.186e-08, 0.5)], [], [(0, 1, 3, 2)])
_uv = me_blueryan_body.uv_layers.new(name='UVMap')
_uv.uv.foreach_set('vector', [0.0, 0.0, 1.0, 0.0, 1.0, 1.0, 0.0, 1.0])
me_blueryan_body.materials.append(mat_blueryan_body)
me_blueryan_body.update()
me_blueryan_head_001 = bpy.data.meshes.new('blueRyan-head.001')
me_blueryan_head_001.from_pydata([(-0.5, 2.186e-08, -0.5), (0.5, 2.186e-08, -0.5), (-0.5, -2.186e-08, 0.5), (0.5, -2.186e-08, 0.5)], [], [(0, 1, 3, 2)])
_uv = me_blueryan_head_001.uv_layers.new(name='UVMap')
_uv.uv.foreach_set('vector', [0.0, 0.0, 1.0, 0.0, 1.0, 1.0, 0.0, 1.0])
me_blueryan_head_001.materials.append(mat_blueryan_head)
me_blueryan_head_001.update()
me_cameron_arm = bpy.data.meshes.new('Cameron-arm')
me_cameron_arm.from_pydata([(-0.5, 2.186e-08, -0.5), (0.5, 2.186e-08, -0.5), (-0.5, -2.186e-08, 0.5), (0.5, -2.186e-08, 0.5)], [], [(0, 1, 3, 2)])
_uv = me_cameron_arm.uv_layers.new(name='UVMap')
_uv.uv.foreach_set('vector', [0.0, 0.0, 1.0, 0.0, 1.0, 1.0, 0.0, 1.0])
me_cameron_arm.materials.append(mat_cameron_arm)
me_cameron_arm.update()
me_cameron_torso = bpy.data.meshes.new('Cameron-torso')
me_cameron_torso.from_pydata([(-0.5, 2.186e-08, -0.5), (0.5, 2.186e-08, -0.5), (-0.5, -2.186e-08, 0.5), (0.5, -2.186e-08, 0.5)], [], [(0, 1, 3, 2)])
_uv = me_cameron_torso.uv_layers.new(name='UVMap')
_uv.uv.foreach_set('vector', [0.0, 0.0, 1.0, 0.0, 1.0, 1.0, 0.0, 1.0])
me_cameron_torso.materials.append(mat_cameron_body)
me_cameron_torso.update()
me_cameron_head = bpy.data.meshes.new('Cameron-head')
me_cameron_head.from_pydata([(-0.5, 2.186e-08, -0.5), (0.5, 2.186e-08, -0.5), (-0.5, -2.186e-08, 0.5), (0.5, -2.186e-08, 0.5)], [], [(0, 1, 3, 2)])
_uv = me_cameron_head.uv_layers.new(name='UVMap')
_uv.uv.foreach_set('vector', [0.0, 0.0, 1.0, 0.0, 1.0, 1.0, 0.0, 1.0])
me_cameron_head.materials.append(mat_cameron_head)
me_cameron_head.update()
me_cameron_leg_left = bpy.data.meshes.new('Cameron-leg-left')
me_cameron_leg_left.from_pydata([(-0.5, 2.186e-08, -0.5), (0.5, 2.186e-08, -0.5), (-0.5, -2.186e-08, 0.5), (0.5, -2.186e-08, 0.5)], [], [(0, 1, 3, 2)])
_uv = me_cameron_leg_left.uv_layers.new(name='UVMap')
_uv.uv.foreach_set('vector', [0.0, 0.0, 1.0, 0.0, 1.0, 1.0, 0.0, 1.0])
me_cameron_leg_left.materials.append(mat_cameron_leg_left)
me_cameron_leg_left.update()
me_cameron_leg_right = bpy.data.meshes.new('Cameron-leg-right')
me_cameron_leg_right.from_pydata([(-0.5, 2.186e-08, -0.5), (0.5, 2.186e-08, -0.5), (-0.5, -2.186e-08, 0.5), (0.5, -2.186e-08, 0.5)], [], [(0, 1, 3, 2)])
_uv = me_cameron_leg_right.uv_layers.new(name='UVMap')
_uv.uv.foreach_set('vector', [0.0, 0.0, 1.0, 0.0, 1.0, 1.0, 0.0, 1.0])
me_cameron_leg_right.materials.append(mat_cameron_leg_right)
me_cameron_leg_right.update()
me_edgar_arm = bpy.data.meshes.new('edgar-arm')
me_edgar_arm.from_pydata([(-0.5, 2.186e-08, -0.5), (0.5, 2.186e-08, -0.5), (-0.5, -2.186e-08, 0.5), (0.5, -2.186e-08, 0.5)], [], [(0, 1, 3, 2)])
_uv = me_edgar_arm.uv_layers.new(name='UVMap')
_uv.uv.foreach_set('vector', [0.0, 0.0, 1.0, 0.0, 1.0, 1.0, 0.0, 1.0])
me_edgar_arm.materials.append(mat_edgar_arm)
me_edgar_arm.update()
me_edgar_body = bpy.data.meshes.new('edgar-body')
me_edgar_body.from_pydata([(-0.5, 2.186e-08, -0.5), (0.5, 2.186e-08, -0.5), (-0.5, -2.186e-08, 0.5), (0.5, -2.186e-08, 0.5)], [], [(0, 1, 3, 2)])
_uv = me_edgar_body.uv_layers.new(name='UVMap')
_uv.uv.foreach_set('vector', [0.0, 0.0, 1.0, 0.0, 1.0, 1.0, 0.0, 1.0])
me_edgar_body.materials.append(mat_edgar_body)
me_edgar_body.update()
me_edgar_head_001 = bpy.data.meshes.new('edgar-head.001')
me_edgar_head_001.from_pydata([(-0.5, 2.186e-08, -0.5), (0.5, 2.186e-08, -0.5), (-0.5, -2.186e-08, 0.5), (0.5, -2.186e-08, 0.5)], [], [(0, 1, 3, 2)])
_uv = me_edgar_head_001.uv_layers.new(name='UVMap')
_uv.uv.foreach_set('vector', [0.0, 0.0, 1.0, 0.0, 1.0, 1.0, 0.0, 1.0])
me_edgar_head_001.materials.append(mat_edgar_head)
me_edgar_head_001.update()
me_jonathan_arm = bpy.data.meshes.new('Jonathan-arm')
me_jonathan_arm.from_pydata([(-0.5, 2.186e-08, -0.5), (0.5, 2.186e-08, -0.5), (-0.5, -2.186e-08, 0.5), (0.5, -2.186e-08, 0.5)], [], [(0, 1, 3, 2)])
_uv = me_jonathan_arm.uv_layers.new(name='UVMap')
_uv.uv.foreach_set('vector', [0.0, 0.0, 1.0, 0.0, 1.0, 1.0, 0.0, 1.0])
me_jonathan_arm.materials.append(mat_jonathan_arm)
me_jonathan_arm.update()
me_jonathan_body = bpy.data.meshes.new('Jonathan-body')
me_jonathan_body.from_pydata([(-0.5, 2.186e-08, -0.5), (0.5, 2.186e-08, -0.5), (-0.5, -2.186e-08, 0.5), (0.5, -2.186e-08, 0.5)], [], [(0, 1, 3, 2)])
_uv = me_jonathan_body.uv_layers.new(name='UVMap')
_uv.uv.foreach_set('vector', [0.0, 0.0, 1.0, 0.0, 1.0, 1.0, 0.0, 1.0])
me_jonathan_body.materials.append(mat_jonathan_body)
me_jonathan_body.update()
me_jonathan_head_001 = bpy.data.meshes.new('Jonathan-head.001')
me_jonathan_head_001.from_pydata([(-0.5, 2.186e-08, -0.5), (0.5, 2.186e-08, -0.5), (-0.5, -2.186e-08, 0.5), (0.5, -2.186e-08, 0.5)], [], [(0, 1, 3, 2)])
_uv = me_jonathan_head_001.uv_layers.new(name='UVMap')
_uv.uv.foreach_set('vector', [0.0, 0.0, 1.0, 0.0, 1.0, 1.0, 0.0, 1.0])
me_jonathan_head_001.materials.append(mat_jonathan_head)
me_jonathan_head_001.update()
me_luke_arm = bpy.data.meshes.new('Luke-arm')
me_luke_arm.from_pydata([(-0.5, 2.186e-08, -0.5), (0.5, 2.186e-08, -0.5), (-0.5, -2.186e-08, 0.5), (0.5, -2.186e-08, 0.5)], [], [(0, 1, 3, 2)])
_uv = me_luke_arm.uv_layers.new(name='UVMap')
_uv.uv.foreach_set('vector', [0.0, 0.0, 1.0, 0.0, 1.0, 1.0, 0.0, 1.0])
me_luke_arm.materials.append(mat_luke_arm)
me_luke_arm.update()
me_luke_torso = bpy.data.meshes.new('Luke-torso')
me_luke_torso.from_pydata([(-0.5, 2.186e-08, -0.5), (0.5, 2.186e-08, -0.5), (-0.5, -2.186e-08, 0.5), (0.5, -2.186e-08, 0.5)], [], [(0, 1, 3, 2)])
_uv = me_luke_torso.uv_layers.new(name='UVMap')
_uv.uv.foreach_set('vector', [0.0, 0.0, 1.0, 0.0, 1.0, 1.0, 0.0, 1.0])
me_luke_torso.materials.append(mat_luke_body)
me_luke_torso.update()
me_luke_head = bpy.data.meshes.new('Luke-head')
me_luke_head.from_pydata([(-0.5, 2.186e-08, -0.5), (0.5, 2.186e-08, -0.5), (-0.5, -2.186e-08, 0.5), (0.5, -2.186e-08, 0.5)], [], [(0, 1, 3, 2)])
_uv = me_luke_head.uv_layers.new(name='UVMap')
_uv.uv.foreach_set('vector', [0.0, 0.0, 1.0, 0.0, 1.0, 1.0, 0.0, 1.0])
me_luke_head.materials.append(mat_luke_head)
me_luke_head.update()
me_luke_leg_left = bpy.data.meshes.new('Luke-leg-left')
me_luke_leg_left.from_pydata([(-0.5, 2.186e-08, -0.5), (0.5, 2.186e-08, -0.5), (-0.5, -2.186e-08, 0.5), (0.5, -2.186e-08, 0.5)], [], [(0, 1, 3, 2)])
_uv = me_luke_leg_left.uv_layers.new(name='UVMap')
_uv.uv.foreach_set('vector', [0.0, 0.0, 1.0, 0.0, 1.0, 1.0, 0.0, 1.0])
me_luke_leg_left.materials.append(mat_luke_body)
me_luke_leg_left.update()
me_luke_leg_right = bpy.data.meshes.new('Luke-leg-right')
me_luke_leg_right.from_pydata([(-0.5, 2.186e-08, -0.5), (0.5, 2.186e-08, -0.5), (-0.5, -2.186e-08, 0.5), (0.5, -2.186e-08, 0.5)], [], [(0, 1, 3, 2)])
_uv = me_luke_leg_right.uv_layers.new(name='UVMap')
_uv.uv.foreach_set('vector', [0.0, 0.0, 1.0, 0.0, 1.0, 1.0, 0.0, 1.0])
me_luke_leg_right.materials.append(mat_luke_body)
me_luke_leg_right.update()
me_redryan_arm_001 = bpy.data.meshes.new('RedRyan-arm.001')
me_redryan_arm_001.from_pydata([(-0.5, 2.186e-08, -0.5), (0.5, 2.186e-08, -0.5), (-0.5, -2.186e-08, 0.5), (0.5, -2.186e-08, 0.5)], [], [(0, 1, 3, 2)])
_uv = me_redryan_arm_001.uv_layers.new(name='UVMap')
_uv.uv.foreach_set('vector', [0.0, 0.0, 1.0, 0.0, 1.0, 1.0, 0.0, 1.0])
me_redryan_arm_001.materials.append(mat_redryan_arm)
me_redryan_arm_001.update()
me_redryan_body_001 = bpy.data.meshes.new('RedRyan-body.001')
me_redryan_body_001.from_pydata([(-0.5, 2.186e-08, -0.5), (0.5, 2.186e-08, -0.5), (-0.5, -2.186e-08, 0.5), (0.5, -2.186e-08, 0.5)], [], [(0, 1, 3, 2)])
_uv = me_redryan_body_001.uv_layers.new(name='UVMap')
_uv.uv.foreach_set('vector', [0.0, 0.0, 1.0, 0.0, 1.0, 1.0, 0.0, 1.0])
me_redryan_body_001.materials.append(mat_redryan_body)
me_redryan_body_001.update()
me_redryan_head_001 = bpy.data.meshes.new('RedRyan-head.001')
me_redryan_head_001.from_pydata([(-0.5, 2.186e-08, -0.5), (0.5, 2.186e-08, -0.5), (-0.5, -2.186e-08, 0.5), (0.5, -2.186e-08, 0.5)], [], [(0, 1, 3, 2)])
_uv = me_redryan_head_001.uv_layers.new(name='UVMap')
_uv.uv.foreach_set('vector', [0.0, 0.0, 1.0, 0.0, 1.0, 1.0, 0.0, 1.0])
me_redryan_head_001.materials.append(mat_redryan_head)
me_redryan_head_001.update()
me_xavier_arm_001 = bpy.data.meshes.new('Xavier-arm.001')
me_xavier_arm_001.from_pydata([(-0.5, 2.186e-08, -0.5), (0.5, 2.186e-08, -0.5), (-0.5, -2.186e-08, 0.5), (0.5, -2.186e-08, 0.5)], [], [(0, 1, 3, 2)])
_uv = me_xavier_arm_001.uv_layers.new(name='UVMap')
_uv.uv.foreach_set('vector', [0.0, 0.0, 1.0, 0.0, 1.0, 1.0, 0.0, 1.0])
me_xavier_arm_001.materials.append(mat_player_arm)
me_xavier_arm_001.update()
me_xavier_body_001 = bpy.data.meshes.new('Xavier-body.001')
me_xavier_body_001.from_pydata([(-0.5, 2.186e-08, -0.5), (0.5, 2.186e-08, -0.5), (-0.5, -2.186e-08, 0.5), (0.5, -2.186e-08, 0.5)], [], [(0, 1, 3, 2)])
_uv = me_xavier_body_001.uv_layers.new(name='UVMap')
_uv.uv.foreach_set('vector', [0.0, 0.0, 1.0, 0.0, 1.0, 1.0, 0.0, 1.0])
me_xavier_body_001.materials.append(mat_player_body)
me_xavier_body_001.update()
me_xavier_head_002 = bpy.data.meshes.new('Xavier-head.002')
me_xavier_head_002.from_pydata([(-0.5, 2.186e-08, -0.5), (0.5, 2.186e-08, -0.5), (-0.5, -2.186e-08, 0.5), (0.5, -2.186e-08, 0.5)], [], [(0, 1, 3, 2)])
_uv = me_xavier_head_002.uv_layers.new(name='UVMap')
_uv.uv.foreach_set('vector', [0.0, 0.0, 1.0, 0.0, 1.0, 1.0, 0.0, 1.0])
me_xavier_head_002.materials.append(mat_player_head)
me_xavier_head_002.update()
me_arm_l = bpy.data.meshes.new('arm_L')
me_arm_l.from_pydata([(0.125, -3.808e-08, -0.3334), (-0.125, 8.113e-08, -0.3334), (0.125, -5.917e-08, 1.564e-07), (-0.125, 6.004e-08, -1.564e-07)], [], [(1, 0, 2, 3)])
_uv = me_arm_l.uv_layers.new(name='UVMap')
_uv.uv.foreach_set('vector', [0.2917, 0.08333, 0.4167, 0.08333, 0.4167, 0.25, 0.2917, 0.25])
me_arm_l.materials.append(mat_arm)
me_arm_l.update()
me_arm_r = bpy.data.meshes.new('arm_R')
me_arm_r.from_pydata([(0.125, 2.152e-08, -0.3334), (-0.125, 2.152e-08, -0.3334), (0.125, 4.341e-10, -9.836e-17), (-0.125, 4.341e-10, 1.153e-16)], [], [(1, 0, 2, 3)])
_uv = me_arm_r.uv_layers.new(name='UVMap')
_uv.uv.foreach_set('vector', [0.2917, 0.08333, 0.4167, 0.08333, 0.4167, 0.25, 0.2917, 0.25])
me_arm_r.materials.append(mat_arm)
me_arm_r.update()
me_face = bpy.data.meshes.new('face')
me_face.from_pydata([(-0.4583, -4.421e-08, 1.0), (0.4583, -4.421e-08, 1.0), (-0.4583, -4.96e-10, -1.994e-22), (0.4583, -4.96e-10, 1.888e-22)], [], [(2, 3, 1, 0)])
_uv = me_face.uv_layers.new(name='UVMap')
_uv.uv.foreach_set('vector', [0.2917, 0.3333, 0.75, 0.3333, 0.75, 0.8333, 0.2917, 0.8333])
me_face.materials.append(mat_face)
me_face.update()
me_leg_l = bpy.data.meshes.new('leg_L')
me_leg_l.from_pydata([(-0.08333, -6.688e-09, -0.15), (0.08333, -6.688e-09, -0.15), (-0.08333, -1.491e-10, 3.725e-09), (0.08333, -1.491e-10, 3.725e-09)], [], [(0, 1, 3, 2)])
_uv = me_leg_l.uv_layers.new(name='UVMap')
_uv.uv.foreach_set('vector', [0.5833, 0.0, 0.6667, 0.0, 0.6667, 0.05, 0.5833, 0.05])
me_leg_l.materials.append(mat_torso)
me_leg_l.update()
me_leg_r = bpy.data.meshes.new('leg_R')
me_leg_r.from_pydata([(-0.08333, -6.572e-09, -0.15), (0.08333, -6.572e-09, -0.15), (-0.08333, -3.265e-11, 3.725e-09), (0.08333, -3.265e-11, 3.725e-09)], [], [(0, 1, 3, 2)])
_uv = me_leg_r.uv_layers.new(name='UVMap')
_uv.uv.foreach_set('vector', [0.5833, 0.0, 0.6667, 0.0, 0.6667, 0.05, 0.5833, 0.05])
me_leg_r.materials.append(mat_torso)
me_leg_r.update()
me_torso = bpy.data.meshes.new('torso')
me_torso.from_pydata([(-0.375, 0.0, 0.0), (0.375, 0.0, 0.0), (-0.375, 2.55e-08, -0.5833), (0.375, 2.55e-08, -0.5833)], [], [(2, 3, 1, 0)])
_uv = me_torso.uv_layers.new(name='UVMap')
_uv.uv.foreach_set('vector', [0.3333, 0.04167, 0.7083, 0.04167, 0.7083, 0.3333, 0.3333, 0.3333])
me_torso.materials.append(mat_torso)
me_torso.update()
arm_armature = bpy.data.armatures.new('Armature')  # bones are not reproduced

# ---- objects
ob_player_arm_r = bpy.data.objects.new('Player_Arm_R', me_player_arm_r)
ob_player_body = bpy.data.objects.new('Player_Body', me_player_body)
ob_player_head_infront = bpy.data.objects.new('Player_Head_InFront', me_player_head_infront)
ob_player_leg_r = bpy.data.objects.new('Player_Leg_R', me_player_leg_r)
ob_player_leg_l = bpy.data.objects.new('Player_Leg_L', me_player_leg_l)
ob_player_arm_l = bpy.data.objects.new('Player_Arm_L', me_player_arm_l)
ob_playervisualrig = bpy.data.objects.new('PlayerVisualRig', arm_armature)
ob_player_head_atback = bpy.data.objects.new('Player_Head_AtBack', me_player_head_atback)
ob_headtracker = bpy.data.objects.new('headTracker', None)
ob_leg_l_tracker = bpy.data.objects.new('leg_L_Tracker', None)
ob_leg_r_tracker = bpy.data.objects.new('leg_R_Tracker', None)
ob_blueryan_arm = bpy.data.objects.new('blueRyan-arm', me_blueryan_arm)
ob_blueryan_body = bpy.data.objects.new('blueRyan-body', me_blueryan_body)
ob_blueryan_head = bpy.data.objects.new('blueRyan-head', me_blueryan_head_001)
ob_cameron_arm = bpy.data.objects.new('Cameron-arm', me_cameron_arm)
ob_cameron_body = bpy.data.objects.new('Cameron-body', me_cameron_torso)
ob_cameron_head = bpy.data.objects.new('Cameron-head', me_cameron_head)
ob_cameron_leg_left = bpy.data.objects.new('Cameron-leg-left', me_cameron_leg_left)
ob_cameron_leg_right = bpy.data.objects.new('Cameron-leg-right', me_cameron_leg_right)
ob_edgar_arm = bpy.data.objects.new('edgar-arm', me_edgar_arm)
ob_edgar_body = bpy.data.objects.new('edgar-body', me_edgar_body)
ob_edgar_head = bpy.data.objects.new('edgar-head', me_edgar_head_001)
ob_jonathan_arm = bpy.data.objects.new('Jonathan-arm', me_jonathan_arm)
ob_jonathan_body = bpy.data.objects.new('Jonathan-body', me_jonathan_body)
ob_jonathan_head = bpy.data.objects.new('Jonathan-head', me_jonathan_head_001)
ob_luke_arm = bpy.data.objects.new('Luke-arm', me_luke_arm)
ob_luke_body = bpy.data.objects.new('Luke-body', me_luke_torso)
ob_luke_head = bpy.data.objects.new('Luke-head', me_luke_head)
ob_luke_leg_left = bpy.data.objects.new('Luke-leg-left', me_luke_leg_left)
ob_luke_leg_right = bpy.data.objects.new('Luke-leg-right', me_luke_leg_right)
ob_redryan_arm = bpy.data.objects.new('RedRyan-arm', me_redryan_arm_001)
ob_redryan_body = bpy.data.objects.new('RedRyan-body', me_redryan_body_001)
ob_redryan_head = bpy.data.objects.new('RedRyan-head', me_redryan_head_001)
ob_xavier_arm = bpy.data.objects.new('Xavier-arm', me_xavier_arm_001)
ob_xavier_body = bpy.data.objects.new('Xavier-body', me_xavier_body_001)
ob_xavier_head = bpy.data.objects.new('Xavier-head', me_xavier_head_002)
ob_camera = bpy.data.objects.new('Camera', cam_camera)
ob_arm_l = bpy.data.objects.new('arm_L', me_arm_l)
ob_arm_r = bpy.data.objects.new('arm_R', me_arm_r)
ob_face = bpy.data.objects.new('face', me_face)
ob_headtracker_001 = bpy.data.objects.new('headTracker.001', None)
ob_leg_l = bpy.data.objects.new('leg_L', me_leg_l)
ob_leg_ltracker = bpy.data.objects.new('leg_LTracker', None)
ob_leg_r = bpy.data.objects.new('leg_R', me_leg_r)
ob_leg_rtracker = bpy.data.objects.new('leg_RTracker', None)
ob_torso = bpy.data.objects.new('torso', me_torso)

# ---- transforms, parenting, visibility, modifiers, constraints
ob_player_arm_r.parent = ob_playervisualrig
ob_player_arm_r.matrix_parent_inverse = Matrix(((2.114, 3.191e-07, -3.576e-07, 0.3523), (-3.576e-07, -2.7e-14, -2.114, 0.1761), (-3.191e-07, 2.114, 2.7e-14, 0.02114), (-0.0, -0.0, -0.0, 1.0)))
ob_player_arm_r.location = (0.0, 0.0, 0.0)
ob_player_body.parent = ob_playervisualrig
ob_player_body.matrix_parent_inverse = Matrix(((2.114, -0.0, -0.0, 2.449e-05), (-0.0, 0.0, 2.114, -0.7047), (-0.0, -2.114, 0.0, -2.516e-17), (0.0, 0.0, -0.0, 1.0)))
ob_player_body.location = (0.0, 0.0, 0.0)
ob_player_head_infront.parent = ob_playervisualrig
ob_player_head_infront.matrix_parent_inverse = Matrix(((2.114, -1.848e-07, -0.0, 1.661e-09), (0.0, 0.0, 2.114, -1.719), (-1.848e-07, -2.114, 0.0, -1.704e-16), (0.0, -0.0, -0.0, 1.0)))
ob_player_head_infront.location = (0.0, 0.0, 0.0)
ob_player_leg_r.parent = ob_playervisualrig
ob_player_leg_r.matrix_parent_inverse = Matrix(((2.114, 1.848e-07, 0.0, 0.2202), (-0.0, 0.0, -2.114, 0.0), (-1.848e-07, 2.114, 0.0, -0.04227), (-0.0, -0.0, -0.0, 1.0)))
ob_player_leg_r.location = (0.0, 0.0, 0.0)
ob_player_leg_l.parent = ob_playervisualrig
ob_player_leg_l.matrix_parent_inverse = Matrix(((2.114, 1.848e-07, 0.0, -0.2202), (-0.0, 0.0, -2.114, -0.0), (-1.848e-07, 2.114, 0.0, -0.04227), (-0.0, -0.0, -0.0, 1.0)))
ob_player_leg_l.location = (0.0, 0.0, 0.0)
ob_player_arm_l.parent = ob_playervisualrig
ob_player_arm_l.matrix_parent_inverse = Matrix(((2.114, 1.848e-07, 0.0, -0.3523), (-0.0, 0.0, -2.114, 0.1761), (-1.848e-07, 2.114, 0.0, -0.02114), (-0.0, -0.0, -0.0, 1.0)))
ob_player_arm_l.location = (0.0, 0.0, 0.0)
ob_playervisualrig.location = (0.0, 0.0, 0.0)
ob_playervisualrig.show_in_front = True
ob_player_head_atback.parent = ob_playervisualrig
ob_player_head_atback.matrix_parent_inverse = Matrix(((2.114, -1.848e-07, -0.0, 1.661e-09), (0.0, 0.0, 2.114, -1.719), (-1.848e-07, -2.114, 0.0, -1.704e-16), (0.0, -0.0, -0.0, 1.0)))
ob_player_head_atback.location = (0.0, 0.0, 0.0)
ob_headtracker.parent = ob_playervisualrig
ob_headtracker.matrix_parent_inverse = Matrix(((2.114, -0.0, -0.0, 2.449e-05), (-0.0, 0.0, 2.114, -0.7047), (-0.0, -2.114, 0.0, -2.516e-17), (0.0, 0.0, -0.0, 1.0)))
ob_headtracker.location = (-7.858e-10, -1.191e-17, 0.3133)
ob_headtracker.scale = (1.0, 1.0, 1.0)
ob_headtracker.empty_display_type = 'CIRCLE'
ob_headtracker.empty_display_size = 0.05
ob_leg_l_tracker.parent = ob_playervisualrig
ob_leg_l_tracker.matrix_parent_inverse = Matrix(((2.114, -0.0, -0.0, 2.449e-05), (-0.0, 0.0, 2.114, -0.7047), (-0.0, -2.114, 0.0, -2.516e-17), (0.0, 0.0, -0.0, 1.0)))
ob_leg_l_tracker.location = (0.1042, 0.02, 0.07167)
ob_leg_l_tracker.scale = (1.0, 1.0, 1.0)
ob_leg_l_tracker.empty_display_type = 'CIRCLE'
ob_leg_l_tracker.empty_display_size = 0.025
ob_leg_r_tracker.parent = ob_playervisualrig
ob_leg_r_tracker.matrix_parent_inverse = Matrix(((2.114, -0.0, -0.0, 2.449e-05), (-0.0, 0.0, 2.114, -0.7047), (-0.0, -2.114, 0.0, -2.516e-17), (0.0, 0.0, -0.0, 1.0)))
ob_leg_r_tracker.location = (-0.1042, 0.02, 0.07167)
ob_leg_r_tracker.scale = (1.0, 1.0, 1.0)
ob_leg_r_tracker.empty_display_type = 'CIRCLE'
ob_leg_r_tracker.empty_display_size = 0.025
ob_blueryan_arm.location = (0.0, -0.02, 0.0)
ob_blueryan_body.location = (0.0, 0.0, 0.0)
ob_blueryan_head.location = (0.0, -0.01, 0.0)
ob_cameron_arm.location = (0.0, -0.02, 0.0)
ob_cameron_body.location = (0.0, 0.0, 0.0)
ob_cameron_head.location = (0.0, -0.01, 0.0)
ob_cameron_leg_left.location = (0.0, 0.01, 0.0)
ob_cameron_leg_right.location = (0.0, 0.01, 0.0)
ob_edgar_arm.location = (0.0, -0.02, 0.0)
ob_edgar_body.location = (0.0, 0.0, 0.0)
ob_edgar_head.location = (0.0, -0.01, 0.0)
ob_jonathan_arm.location = (0.0, -0.02, 0.0)
ob_jonathan_body.location = (0.0, 0.0, 0.0)
ob_jonathan_head.location = (0.0, -0.01, 0.0)
ob_luke_arm.location = (0.0, -0.02, 0.0)
ob_luke_body.location = (0.0, 0.0, 0.0)
ob_luke_head.location = (0.0, -0.01, 0.0)
ob_luke_leg_left.location = (0.0, 0.01, 0.0)
ob_luke_leg_right.location = (0.0, 0.01, 0.0)
ob_redryan_arm.location = (0.0, -0.02, 0.0)
ob_redryan_body.location = (0.0, 0.0, 0.0)
ob_redryan_head.location = (0.0, -0.01, 0.0)
ob_xavier_arm.location = (0.0, -0.02, 0.0)
ob_xavier_body.location = (0.0, 0.0, 0.0)
ob_xavier_head.location = (0.0, 0.01, 0.0)
ob_camera.location = (-0.348, -2.399, 0.5649)
ob_camera.rotation_euler = (1.493, 6.194e-07, -0.1441)
ob_camera.hide_viewport = True
ob_arm_l.location = (0.3333, 0.016, 0.5)
ob_arm_r.location = (-0.3333, -0.016, 0.5)
ob_face.location = (-2.265e-09, -0.016, 0.6167)
ob_headtracker_001.location = (1.323e-23, -0.016, 0.6167)
ob_headtracker_001.empty_display_type = 'CIRCLE'
ob_headtracker_001.empty_display_size = 0.1
ob_leg_l.location = (-0.2083, 0.016, 0.15)
ob_leg_ltracker.location = (0.2083, 0.016, 0.15)
ob_leg_ltracker.empty_display_type = 'CIRCLE'
ob_leg_ltracker.empty_display_size = 0.1
ob_leg_r.location = (0.2083, 0.016, 0.15)
ob_leg_rtracker.location = (-0.2083, 0.016, 0.15)
ob_leg_rtracker.empty_display_type = 'CIRCLE'
ob_leg_rtracker.empty_display_size = 0.1
ob_torso.location = (0.0, -2.914e-08, 0.6667)

# ---- collection membership
scene.collection.objects.link(ob_player_arm_r)
scene.collection.objects.link(ob_player_body)
scene.collection.objects.link(ob_player_head_infront)
scene.collection.objects.link(ob_player_leg_r)
scene.collection.objects.link(ob_player_leg_l)
scene.collection.objects.link(ob_player_arm_l)
scene.collection.objects.link(ob_playervisualrig)
scene.collection.objects.link(ob_player_head_atback)
scene.collection.objects.link(ob_headtracker)
scene.collection.objects.link(ob_leg_l_tracker)
scene.collection.objects.link(ob_leg_r_tracker)
col_new_stuff.objects.link(ob_blueryan_arm)
col_new_stuff.objects.link(ob_blueryan_body)
col_new_stuff.objects.link(ob_blueryan_head)
col_new_stuff.objects.link(ob_cameron_arm)
col_new_stuff.objects.link(ob_cameron_body)
col_new_stuff.objects.link(ob_cameron_head)
col_new_stuff.objects.link(ob_cameron_leg_left)
col_new_stuff.objects.link(ob_cameron_leg_right)
col_new_stuff.objects.link(ob_edgar_arm)
col_new_stuff.objects.link(ob_edgar_body)
col_new_stuff.objects.link(ob_edgar_head)
col_new_stuff.objects.link(ob_jonathan_arm)
col_new_stuff.objects.link(ob_jonathan_body)
col_new_stuff.objects.link(ob_jonathan_head)
col_new_stuff.objects.link(ob_luke_arm)
col_new_stuff.objects.link(ob_luke_body)
col_new_stuff.objects.link(ob_luke_head)
col_new_stuff.objects.link(ob_luke_leg_left)
col_new_stuff.objects.link(ob_luke_leg_right)
col_new_stuff.objects.link(ob_redryan_arm)
col_new_stuff.objects.link(ob_redryan_body)
col_new_stuff.objects.link(ob_redryan_head)
col_new_stuff.objects.link(ob_xavier_arm)
col_new_stuff.objects.link(ob_xavier_body)
col_new_stuff.objects.link(ob_xavier_head)
col_new_stuff.objects.link(ob_camera)
col_old.objects.link(ob_arm_l)
col_old.objects.link(ob_arm_r)
col_old.objects.link(ob_face)
col_old.objects.link(ob_headtracker_001)
col_old.objects.link(ob_leg_l)
col_old.objects.link(ob_leg_ltracker)
col_old.objects.link(ob_leg_r)
col_old.objects.link(ob_leg_rtracker)
col_old.objects.link(ob_torso)
def _layer_coll(name, lc=None):
    lc = lc or bpy.context.view_layer.layer_collection
    for c in lc.children:
        if c.name == name: return c
        r = _layer_coll(name, c)
        if r: return r
_layer_coll('new stuff').exclude = True
_layer_coll('old').exclude = True

# ---- scene / render settings (as saved in the file)
scene.camera = ob_camera
scene.frame_start = 1; scene.frame_end = 24; scene.frame_set(1)
scene.render.engine = 'CYCLES'
scene.render.image_settings.file_format = 'FFMPEG'
scene.render.image_settings.color_mode = 'RGB'
scene.render.image_settings.compression = 50
scene.render.dither_intensity = 2.0
scene.render.filter_size = 0.0
scene.render.use_sequencer = False
scene.render.simplify_subdivision = 3
scene.render.simplify_child_particles = 0.1
scene.render.simplify_subdivision_render = 0
scene.render.simplify_child_particles_render = 0.0
scene.render.simplify_volumes = 0.1
scene.render.use_persistent_data = True
scene.render.compositor_device = 'GPU'
scene.cycles.preview_pause = True
scene.cycles.samples = 512
scene.cycles.auto_scrambling_distance = True
scene.cycles.max_bounces = 8
scene.cycles.diffuse_bounces = 0
scene.cycles.transmission_bounces = 4
scene.cycles.volume_bounces = 8
scene.cycles.pixel_filter_type = 'BOX'
scene.cycles.filter_width = 1.0
scene.cycles.use_animated_seed = True
scene.cycles.texture_limit = '1024'
scene.cycles.use_fast_gi = True
scene.eevee.taa_samples = 0
scene.eevee.taa_render_samples = 1024
scene.eevee.use_shadow_jitter_viewport = True
scene.eevee.clamp_volume_indirect = 10.0
scene.eevee.volumetric_start = 0.01
scene.eevee.volumetric_end = 500.0
scene.eevee.use_gtao = True
scene.eevee.gtao_quality = 1.0
scene.eevee.fast_gi_quality = 1.0
scene.eevee.fast_gi_step_count = 32
scene.eevee.fast_gi_ray_count = 6
scene.eevee.fast_gi_resolution = '1'
scene.eevee.shadow_ray_count = 2
scene.eevee.shadow_step_count = 8
scene.eevee.ray_tracing_options.resolution_scale = '1'
scene.eevee.ray_tracing_options.screen_trace_thickness = 0.15
scene.eevee.ray_tracing_options.trace_max_roughness = 0.25
scene.eevee.ray_tracing_options.screen_trace_quality = 1.0
scene.eevee.use_raytracing = True
scene.view_settings.look = 'High Contrast'
scene.view_settings.view_transform = 'Standard'
bpy.context.view_layer.update()

# ---- added for rendering (the .blend has no usable light): sun
light_auto_sun = bpy.data.lights.new('AutoSun', 'SUN')
light_auto_sun.energy = 3.0
light_auto_sun.angle = 0.0523599
ob_auto_sun = bpy.data.objects.new('AutoSun', light_auto_sun)
scene.collection.objects.link(ob_auto_sun)
ob_auto_sun.rotation_euler = (0.872665, 0.174533, 0.523599)
bpy.context.view_layer.update()
